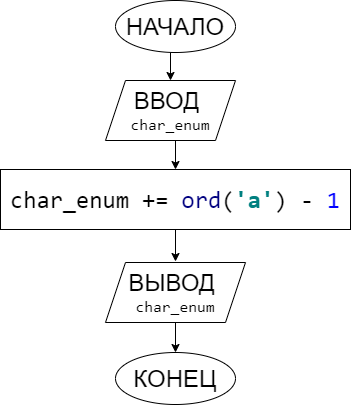

The diagram above was exported from draw.io. Its source (the exported page's mxGraphModel, read from the mxfile embedded in the PNG):
<mxGraphModel dx="782" dy="1638" grid="1" gridSize="10" guides="1" tooltips="1" connect="1" arrows="1" fold="1" page="1" pageScale="1" pageWidth="827" pageHeight="1169" math="0" shadow="0">
  <root>
    <mxCell id="WIyWlLk6GJQsqaUBKTNV-0" />
    <mxCell id="WIyWlLk6GJQsqaUBKTNV-1" parent="WIyWlLk6GJQsqaUBKTNV-0" />
    <mxCell id="PSGkZDeeh9FPAeK8DJK0-6" style="edgeStyle=orthogonalEdgeStyle;rounded=0;orthogonalLoop=1;jettySize=auto;html=1;exitX=0.5;exitY=1;exitDx=0;exitDy=0;entryX=0.5;entryY=0;entryDx=0;entryDy=0;" edge="1" parent="WIyWlLk6GJQsqaUBKTNV-1" source="PSGkZDeeh9FPAeK8DJK0-0" target="PSGkZDeeh9FPAeK8DJK0-1">
      <mxGeometry relative="1" as="geometry" />
    </mxCell>
    <mxCell id="PSGkZDeeh9FPAeK8DJK0-0" value="&lt;font style=&quot;font-size: 24px&quot;&gt;НАЧАЛО&lt;/font&gt;" style="ellipse;whiteSpace=wrap;html=1;" vertex="1" parent="WIyWlLk6GJQsqaUBKTNV-1">
      <mxGeometry x="280" y="-1142" width="120" height="52" as="geometry" />
    </mxCell>
    <mxCell id="PSGkZDeeh9FPAeK8DJK0-7" style="edgeStyle=orthogonalEdgeStyle;rounded=0;orthogonalLoop=1;jettySize=auto;html=1;exitX=0.5;exitY=1;exitDx=0;exitDy=0;entryX=0.5;entryY=0;entryDx=0;entryDy=0;" edge="1" parent="WIyWlLk6GJQsqaUBKTNV-1" source="PSGkZDeeh9FPAeK8DJK0-1" target="PSGkZDeeh9FPAeK8DJK0-3">
      <mxGeometry relative="1" as="geometry" />
    </mxCell>
    <mxCell id="PSGkZDeeh9FPAeK8DJK0-1" value="&lt;font style=&quot;font-size: 24px&quot;&gt;ВВОД&amp;nbsp;&lt;br&gt;&lt;/font&gt;&lt;span style=&quot;background-color: rgb(255 , 255 , 255) ; font-family: &amp;#34;jetbrains mono&amp;#34; , monospace&quot;&gt;&lt;font size=&quot;3&quot;&gt;char_enum&lt;/font&gt;&lt;/span&gt;" style="shape=parallelogram;perimeter=parallelogramPerimeter;whiteSpace=wrap;html=1;fixedSize=1;" vertex="1" parent="WIyWlLk6GJQsqaUBKTNV-1">
      <mxGeometry x="270" y="-1062" width="130" height="60" as="geometry" />
    </mxCell>
    <mxCell id="PSGkZDeeh9FPAeK8DJK0-9" style="edgeStyle=orthogonalEdgeStyle;rounded=0;orthogonalLoop=1;jettySize=auto;html=1;exitX=0.5;exitY=1;exitDx=0;exitDy=0;" edge="1" parent="WIyWlLk6GJQsqaUBKTNV-1" source="PSGkZDeeh9FPAeK8DJK0-3">
      <mxGeometry relative="1" as="geometry">
        <mxPoint x="340" y="-881" as="targetPoint" />
      </mxGeometry>
    </mxCell>
    <mxCell id="PSGkZDeeh9FPAeK8DJK0-3" value="&lt;pre style=&quot;background-color: rgb(255 , 255 , 255) ; font-family: &amp;#34;jetbrains mono&amp;#34; , monospace&quot;&gt;&lt;font style=&quot;font-size: 24px&quot;&gt;char_enum += &lt;span style=&quot;color: #000080&quot;&gt;ord&lt;/span&gt;(&lt;span style=&quot;color: #008080 ; font-weight: bold&quot;&gt;'a'&lt;/span&gt;) - &lt;span style=&quot;color: #0000ff&quot;&gt;1&lt;/span&gt;&lt;/font&gt;&lt;/pre&gt;" style="rounded=0;whiteSpace=wrap;html=1;" vertex="1" parent="WIyWlLk6GJQsqaUBKTNV-1">
      <mxGeometry x="165" y="-973" width="350" height="60" as="geometry" />
    </mxCell>
    <mxCell id="PSGkZDeeh9FPAeK8DJK0-12" style="edgeStyle=orthogonalEdgeStyle;rounded=0;orthogonalLoop=1;jettySize=auto;html=1;exitX=0.5;exitY=1;exitDx=0;exitDy=0;entryX=0.5;entryY=0;entryDx=0;entryDy=0;" edge="1" parent="WIyWlLk6GJQsqaUBKTNV-1" source="PSGkZDeeh9FPAeK8DJK0-10" target="PSGkZDeeh9FPAeK8DJK0-11">
      <mxGeometry relative="1" as="geometry" />
    </mxCell>
    <mxCell id="PSGkZDeeh9FPAeK8DJK0-10" value="&lt;font style=&quot;font-size: 24px&quot;&gt;ВЫВОД&amp;nbsp;&lt;br&gt;&lt;/font&gt;&lt;span style=&quot;background-color: rgb(255 , 255 , 255) ; font-family: &amp;#34;jetbrains mono&amp;#34; , monospace&quot;&gt;&lt;font size=&quot;3&quot;&gt;char_enum&lt;/font&gt;&lt;/span&gt;" style="shape=parallelogram;perimeter=parallelogramPerimeter;whiteSpace=wrap;html=1;fixedSize=1;" vertex="1" parent="WIyWlLk6GJQsqaUBKTNV-1">
      <mxGeometry x="270" y="-880" width="140" height="60" as="geometry" />
    </mxCell>
    <mxCell id="PSGkZDeeh9FPAeK8DJK0-11" value="&lt;font style=&quot;font-size: 24px&quot;&gt;КОНЕЦ&lt;/font&gt;" style="ellipse;whiteSpace=wrap;html=1;" vertex="1" parent="WIyWlLk6GJQsqaUBKTNV-1">
      <mxGeometry x="280" y="-790" width="120" height="52" as="geometry" />
    </mxCell>
  </root>
</mxGraphModel>